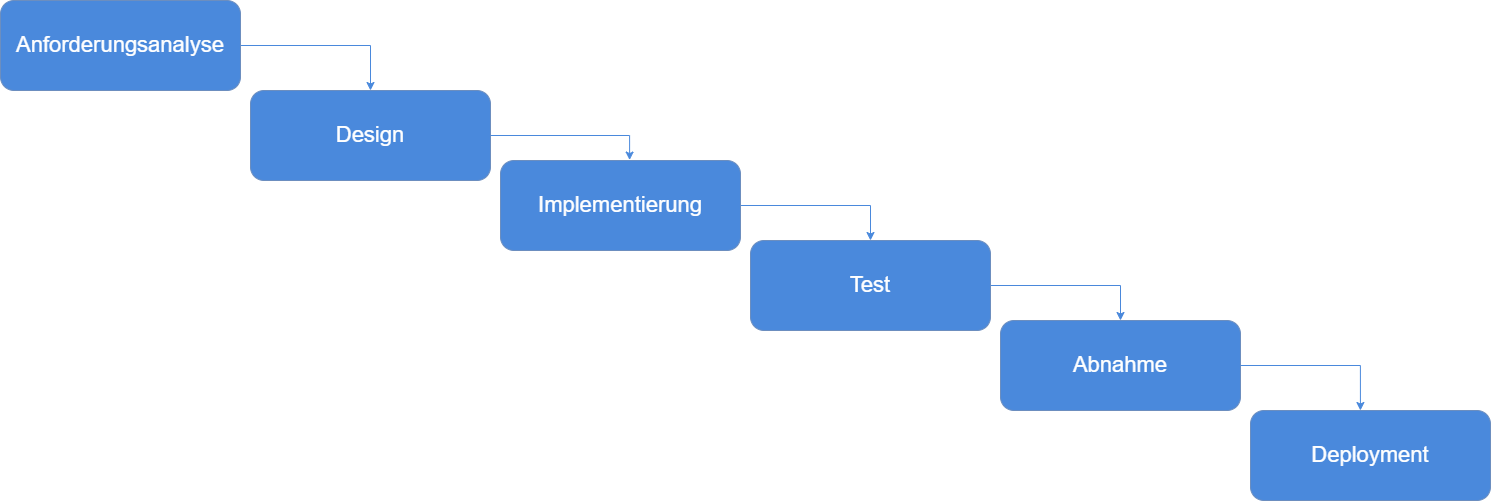

The diagram above was exported from draw.io. Its source (the exported page's mxGraphModel, read from the mxfile embedded in the PNG):
<mxGraphModel dx="1908" dy="971" grid="1" gridSize="10" guides="1" tooltips="1" connect="1" arrows="1" fold="1" page="1" pageScale="1" pageWidth="850" pageHeight="1100" math="0" shadow="0">
  <root>
    <mxCell id="0" />
    <mxCell id="1" parent="0" />
    <mxCell id="Yi-qcogAOrcGYnmn4eLa-3" style="edgeStyle=orthogonalEdgeStyle;rounded=0;orthogonalLoop=1;jettySize=auto;html=1;exitX=1;exitY=0.5;exitDx=0;exitDy=0;entryX=0.5;entryY=0;entryDx=0;entryDy=0;strokeColor=light-dark(#4a89dc, #ededed);" parent="1" source="Yi-qcogAOrcGYnmn4eLa-1" target="Yi-qcogAOrcGYnmn4eLa-2" edge="1">
      <mxGeometry relative="1" as="geometry" />
    </mxCell>
    <mxCell id="Yi-qcogAOrcGYnmn4eLa-1" value="&lt;font style=&quot;color: light-dark(rgb(255, 255, 255), rgb(237, 237, 237)); font-size: 22px;&quot;&gt;Anforderungsanalyse&lt;/font&gt;" style="rounded=1;whiteSpace=wrap;html=1;fillColor=light-dark(#4a89dc, #1d293b);strokeColor=#6c8ebf;" parent="1" vertex="1">
      <mxGeometry x="40" y="40" width="240" height="90" as="geometry" />
    </mxCell>
    <mxCell id="Yi-qcogAOrcGYnmn4eLa-2" value="&lt;font style=&quot;color: light-dark(rgb(255, 255, 255), rgb(237, 237, 237)); font-size: 22px;&quot;&gt;Design&lt;/font&gt;" style="rounded=1;whiteSpace=wrap;html=1;fillColor=light-dark(#4a89dc, #1d293b);strokeColor=#6c8ebf;" parent="1" vertex="1">
      <mxGeometry x="290" y="130" width="240" height="90" as="geometry" />
    </mxCell>
    <mxCell id="Yi-qcogAOrcGYnmn4eLa-8" style="edgeStyle=orthogonalEdgeStyle;rounded=0;orthogonalLoop=1;jettySize=auto;html=1;exitX=1;exitY=0.5;exitDx=0;exitDy=0;entryX=0.5;entryY=0;entryDx=0;entryDy=0;strokeColor=light-dark(#4a89dc, #ededed);" parent="1" source="Yi-qcogAOrcGYnmn4eLa-4" target="Yi-qcogAOrcGYnmn4eLa-7" edge="1">
      <mxGeometry relative="1" as="geometry" />
    </mxCell>
    <mxCell id="Yi-qcogAOrcGYnmn4eLa-4" value="&lt;font style=&quot;color: light-dark(rgb(255, 255, 255), rgb(237, 237, 237)); font-size: 22px;&quot;&gt;Implementierung&lt;/font&gt;" style="rounded=1;whiteSpace=wrap;html=1;fillColor=light-dark(#4a89dc, #1d293b);strokeColor=#6c8ebf;" parent="1" vertex="1">
      <mxGeometry x="540" y="200" width="240" height="90" as="geometry" />
    </mxCell>
    <mxCell id="Yi-qcogAOrcGYnmn4eLa-5" style="edgeStyle=orthogonalEdgeStyle;rounded=0;orthogonalLoop=1;jettySize=auto;html=1;exitX=1;exitY=0.5;exitDx=0;exitDy=0;entryX=0.538;entryY=-0.005;entryDx=0;entryDy=0;entryPerimeter=0;strokeColor=light-dark(#4a89dc, #ededed);" parent="1" source="Yi-qcogAOrcGYnmn4eLa-2" target="Yi-qcogAOrcGYnmn4eLa-4" edge="1">
      <mxGeometry relative="1" as="geometry" />
    </mxCell>
    <mxCell id="Yi-qcogAOrcGYnmn4eLa-10" style="edgeStyle=orthogonalEdgeStyle;rounded=0;orthogonalLoop=1;jettySize=auto;html=1;exitX=1;exitY=0.5;exitDx=0;exitDy=0;entryX=0.5;entryY=0;entryDx=0;entryDy=0;strokeColor=light-dark(#4a88db, #ededed);" parent="1" source="Yi-qcogAOrcGYnmn4eLa-7" target="Yi-qcogAOrcGYnmn4eLa-9" edge="1">
      <mxGeometry relative="1" as="geometry" />
    </mxCell>
    <mxCell id="Yi-qcogAOrcGYnmn4eLa-7" value="&lt;font style=&quot;color: light-dark(rgb(255, 255, 255), rgb(237, 237, 237)); font-size: 22px;&quot;&gt;Test&lt;/font&gt;" style="rounded=1;whiteSpace=wrap;html=1;fillColor=light-dark(#4a89dc, #1d293b);strokeColor=#6c8ebf;" parent="1" vertex="1">
      <mxGeometry x="790" y="280" width="240" height="90" as="geometry" />
    </mxCell>
    <mxCell id="Yi-qcogAOrcGYnmn4eLa-9" value="&lt;font style=&quot;color: light-dark(rgb(255, 255, 255), rgb(237, 237, 237)); font-size: 22px;&quot;&gt;Abnahme&lt;/font&gt;" style="rounded=1;whiteSpace=wrap;html=1;fillColor=light-dark(#4a89dc, #1d293b);strokeColor=#6c8ebf;" parent="1" vertex="1">
      <mxGeometry x="1040" y="360" width="240" height="90" as="geometry" />
    </mxCell>
    <mxCell id="Yi-qcogAOrcGYnmn4eLa-11" value="&lt;font style=&quot;color: light-dark(rgb(255, 255, 255), rgb(237, 237, 237)); font-size: 22px;&quot;&gt;Deployment&lt;/font&gt;" style="rounded=1;whiteSpace=wrap;html=1;fillColor=light-dark(#4a89dc, #1d293b);strokeColor=#6c8ebf;" parent="1" vertex="1">
      <mxGeometry x="1290" y="450" width="240" height="90" as="geometry" />
    </mxCell>
    <mxCell id="Yi-qcogAOrcGYnmn4eLa-12" style="edgeStyle=orthogonalEdgeStyle;rounded=0;orthogonalLoop=1;jettySize=auto;html=1;exitX=1;exitY=0.5;exitDx=0;exitDy=0;entryX=0.458;entryY=0;entryDx=0;entryDy=0;entryPerimeter=0;strokeColor=light-dark(#4a89dc, #ededed);" parent="1" source="Yi-qcogAOrcGYnmn4eLa-9" target="Yi-qcogAOrcGYnmn4eLa-11" edge="1">
      <mxGeometry relative="1" as="geometry" />
    </mxCell>
  </root>
</mxGraphModel>